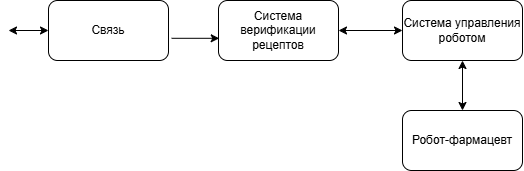

The diagram above was exported from draw.io. Its source (the exported page's mxGraphModel, read from the mxfile embedded in the PNG):
<mxGraphModel dx="560" dy="598" grid="1" gridSize="10" guides="1" tooltips="1" connect="1" arrows="1" fold="1" page="1" pageScale="1" pageWidth="827" pageHeight="1169" math="0" shadow="0">
  <root>
    <mxCell id="0" />
    <mxCell id="1" parent="0" />
    <mxCell id="76CfyYKmIWMo5RX4YL9D-7" value="Система управления роботом" style="rounded=1;whiteSpace=wrap;html=1;" vertex="1" parent="1">
      <mxGeometry x="414" y="140" width="120" height="60" as="geometry" />
    </mxCell>
    <mxCell id="76CfyYKmIWMo5RX4YL9D-8" value="Робот-фармацевт" style="rounded=1;whiteSpace=wrap;html=1;" vertex="1" parent="1">
      <mxGeometry x="414" y="250" width="120" height="60" as="geometry" />
    </mxCell>
    <mxCell id="76CfyYKmIWMo5RX4YL9D-15" value="Связь" style="rounded=1;whiteSpace=wrap;html=1;" vertex="1" parent="1">
      <mxGeometry x="60" y="140" width="120" height="60" as="geometry" />
    </mxCell>
    <mxCell id="76CfyYKmIWMo5RX4YL9D-16" value="" style="endArrow=classic;startArrow=classic;html=1;rounded=0;exitX=0;exitY=0.5;exitDx=0;exitDy=0;" edge="1" parent="1" source="76CfyYKmIWMo5RX4YL9D-15">
      <mxGeometry width="50" height="50" relative="1" as="geometry">
        <mxPoint x="190" y="250" as="sourcePoint" />
        <mxPoint x="20" y="170" as="targetPoint" />
      </mxGeometry>
    </mxCell>
    <mxCell id="76CfyYKmIWMo5RX4YL9D-20" value="Система верификации рецептов" style="rounded=1;whiteSpace=wrap;html=1;" vertex="1" parent="1">
      <mxGeometry x="230" y="140" width="120" height="60" as="geometry" />
    </mxCell>
    <mxCell id="76CfyYKmIWMo5RX4YL9D-21" value="" style="endArrow=classic;html=1;rounded=0;exitX=1.026;exitY=0.63;exitDx=0;exitDy=0;exitPerimeter=0;entryX=0.006;entryY=0.63;entryDx=0;entryDy=0;entryPerimeter=0;" edge="1" parent="1" source="76CfyYKmIWMo5RX4YL9D-15" target="76CfyYKmIWMo5RX4YL9D-20">
      <mxGeometry width="50" height="50" relative="1" as="geometry">
        <mxPoint x="320" y="250" as="sourcePoint" />
        <mxPoint x="370" y="200" as="targetPoint" />
      </mxGeometry>
    </mxCell>
    <mxCell id="76CfyYKmIWMo5RX4YL9D-22" value="" style="endArrow=classic;startArrow=classic;html=1;rounded=0;exitX=1;exitY=0.5;exitDx=0;exitDy=0;entryX=0;entryY=0.5;entryDx=0;entryDy=0;" edge="1" parent="1" source="76CfyYKmIWMo5RX4YL9D-20" target="76CfyYKmIWMo5RX4YL9D-7">
      <mxGeometry width="50" height="50" relative="1" as="geometry">
        <mxPoint x="320" y="250" as="sourcePoint" />
        <mxPoint x="370" y="200" as="targetPoint" />
      </mxGeometry>
    </mxCell>
    <mxCell id="76CfyYKmIWMo5RX4YL9D-23" value="" style="endArrow=classic;startArrow=classic;html=1;rounded=0;entryX=0.5;entryY=1;entryDx=0;entryDy=0;exitX=0.5;exitY=0;exitDx=0;exitDy=0;" edge="1" parent="1" source="76CfyYKmIWMo5RX4YL9D-8" target="76CfyYKmIWMo5RX4YL9D-7">
      <mxGeometry width="50" height="50" relative="1" as="geometry">
        <mxPoint x="320" y="250" as="sourcePoint" />
        <mxPoint x="370" y="200" as="targetPoint" />
      </mxGeometry>
    </mxCell>
  </root>
</mxGraphModel>